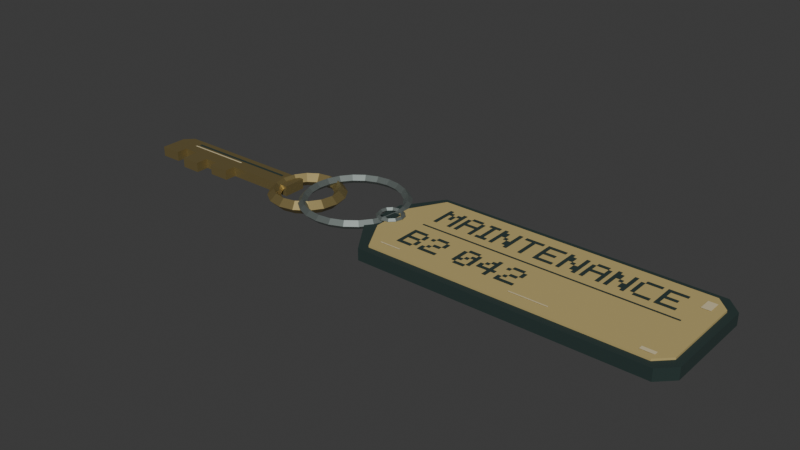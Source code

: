 # Source: Maintenance_Key_v114.blend  (saved by Blender 4.3.34; exported with 4.5.12 LTS)
import bpy
from mathutils import Matrix  # noqa: F401  (used for matrix-valued properties, if any)

bpy.ops.wm.read_factory_settings(use_empty=True)
scene = bpy.context.scene
scene.name = 'Scene'

# ---- collections
col_collection = bpy.data.collections.new('Collection'); scene.collection.children.link(col_collection)

# ---- materials (node trees are filled in below, after node groups)
mat_key114_brass = bpy.data.materials.new('Key114_brass')
mat_key114_brass.diffuse_color = (0.3763, 0.2961, 0.1221, 1.0)
mat_key114_steel = bpy.data.materials.new('Key114_steel')
mat_key114_steel.diffuse_color = (0.3278, 0.3813, 0.3613, 1.0)
mat_key114_ochre = bpy.data.materials.new('Key114_ochre')
mat_key114_ochre.diffuse_color = (0.4851, 0.3813, 0.15, 1.0)
mat_key114_ink = bpy.data.materials.new('Key114_ink')
mat_key114_ink.diffuse_color = (0.01444, 0.0331, 0.02956, 1.0)
mat_key114_wear = bpy.data.materials.new('Key114_wear')
mat_key114_wear.diffuse_color = (0.6308, 0.5395, 0.3231, 1.0)

# ---- material node trees
mat_key114_brass.use_nodes = True; mat_key114_brass.node_tree.nodes.clear()
_N = mat_key114_brass.node_tree.nodes; _L = mat_key114_brass.node_tree.links
n0 = _N.new('ShaderNodeBsdfPrincipled'); n0.name = 'Principled BSDF'; n0.location = (10, 300)
n0.inputs[0].default_value = (0.3763, 0.2961, 0.1221, 1.0)
n0.inputs[1].default_value = 0.72
n0.inputs[2].default_value = 0.42
n1 = _N.new('ShaderNodeOutputMaterial'); n1.name = 'Material Output'; n1.location = (300, 300)
_L.new(n0.outputs[0], n1.inputs[0])
n1.is_active_output = True
mat_key114_steel.use_nodes = True; mat_key114_steel.node_tree.nodes.clear()
_N = mat_key114_steel.node_tree.nodes; _L = mat_key114_steel.node_tree.links
n0 = _N.new('ShaderNodeBsdfPrincipled'); n0.name = 'Principled BSDF'; n0.location = (10, 300)
n0.inputs[0].default_value = (0.3278, 0.3813, 0.3613, 1.0)
n0.inputs[1].default_value = 0.76
n0.inputs[2].default_value = 0.34
n1 = _N.new('ShaderNodeOutputMaterial'); n1.name = 'Material Output'; n1.location = (300, 300)
_L.new(n0.outputs[0], n1.inputs[0])
n1.is_active_output = True
mat_key114_ochre.use_nodes = True; mat_key114_ochre.node_tree.nodes.clear()
_N = mat_key114_ochre.node_tree.nodes; _L = mat_key114_ochre.node_tree.links
n0 = _N.new('ShaderNodeBsdfPrincipled'); n0.name = 'Principled BSDF'; n0.location = (10, 300)
n0.inputs[0].default_value = (0.4851, 0.3813, 0.15, 1.0)
n0.inputs[1].default_value = 0.02
n0.inputs[2].default_value = 0.8
n1 = _N.new('ShaderNodeOutputMaterial'); n1.name = 'Material Output'; n1.location = (300, 300)
_L.new(n0.outputs[0], n1.inputs[0])
n1.is_active_output = True
mat_key114_ink.use_nodes = True; mat_key114_ink.node_tree.nodes.clear()
_N = mat_key114_ink.node_tree.nodes; _L = mat_key114_ink.node_tree.links
n0 = _N.new('ShaderNodeBsdfPrincipled'); n0.name = 'Principled BSDF'; n0.location = (10, 300)
n0.inputs[0].default_value = (0.01444, 0.0331, 0.02956, 1.0)
n0.inputs[2].default_value = 0.95
n1 = _N.new('ShaderNodeOutputMaterial'); n1.name = 'Material Output'; n1.location = (300, 300)
_L.new(n0.outputs[0], n1.inputs[0])
n1.is_active_output = True
mat_key114_wear.use_nodes = True; mat_key114_wear.node_tree.nodes.clear()
_N = mat_key114_wear.node_tree.nodes; _L = mat_key114_wear.node_tree.links
n0 = _N.new('ShaderNodeBsdfPrincipled'); n0.name = 'Principled BSDF'; n0.location = (10, 300)
n0.inputs[0].default_value = (0.6308, 0.5395, 0.3231, 1.0)
n0.inputs[2].default_value = 0.9
n1 = _N.new('ShaderNodeOutputMaterial'); n1.name = 'Material Output'; n1.location = (300, 300)
_L.new(n0.outputs[0], n1.inputs[0])
n1.is_active_output = True

# ---- world
world_world = bpy.data.worlds.new('World'); scene.world = world_world
world_world.use_nodes = True; world_world.node_tree.nodes.clear()
_N = world_world.node_tree.nodes; _L = world_world.node_tree.links
n0 = _N.new('ShaderNodeOutputWorld'); n0.name = 'World Output'; n0.location = (300, 300)
n1 = _N.new('ShaderNodeBackground'); n1.name = 'Background'; n1.location = (10, 300)
n1.inputs[0].default_value = (0.05088, 0.05088, 0.05088, 1.0)
_L.new(n1.outputs[0], n0.inputs[0])
n0.is_active_output = True
world_world.color = (0.05088, 0.05088, 0.05088)
world_world.sun_shadow_jitter_overblur = 0.0

# ---- meshes
me_maintenance_key_v114_geometry = bpy.data.meshes.new('maintenance-key-v114_geometry')
me_maintenance_key_v114_geometry.from_pydata([(0.037, 0.0, 0.008), (0.034, 0.0, 0.011), (0.031, 0.0, 0.008), (0.034, 0.0, 0.005), (0.03574, -0.009576, 0.008), (0.03284, -0.0088, 0.011), (0.02994, -0.008023, 0.008), (0.03284, -0.0088, 0.005), (0.03204, -0.0185, 0.008), (0.02944, -0.017, 0.011), (0.02685, -0.0155, 0.008), (0.02944, -0.017, 0.005), (0.02616, -0.02616, 0.008), (0.02404, -0.02404, 0.011), (0.02192, -0.02192, 0.008), (0.02404, -0.02404, 0.005), (0.0185, -0.03204, 0.008), (0.017, -0.02944, 0.011), (0.0155, -0.02685, 0.008), (0.017, -0.02944, 0.005), (0.009576, -0.03574, 0.008), (0.0088, -0.03284, 0.011), (0.008023, -0.02994, 0.008), (0.0088, -0.03284, 0.005), (2.266e-18, -0.037, 0.008), (2.082e-18, -0.034, 0.011), (1.898e-18, -0.031, 0.008), (2.082e-18, -0.034, 0.005), (-0.009576, -0.03574, 0.008), (-0.0088, -0.03284, 0.011), (-0.008023, -0.02994, 0.008), (-0.0088, -0.03284, 0.005), (-0.0185, -0.03204, 0.008), (-0.017, -0.02944, 0.011), (-0.0155, -0.02685, 0.008), (-0.017, -0.02944, 0.005), (-0.02616, -0.02616, 0.008), (-0.02404, -0.02404, 0.011), (-0.02192, -0.02192, 0.008), (-0.02404, -0.02404, 0.005), (-0.03204, -0.0185, 0.008), (-0.02944, -0.017, 0.011), (-0.02685, -0.0155, 0.008), (-0.02944, -0.017, 0.005), (-0.03574, -0.009576, 0.008), (-0.03284, -0.0088, 0.011), (-0.02994, -0.008023, 0.008), (-0.03284, -0.0088, 0.005), (-0.037, -4.531e-18, 0.008), (-0.034, -4.164e-18, 0.011), (-0.031, -3.796e-18, 0.008), (-0.034, -4.164e-18, 0.005), (-0.03574, 0.009576, 0.008), (-0.03284, 0.0088, 0.011), (-0.02994, 0.008023, 0.008), (-0.03284, 0.0088, 0.005), (-0.03204, 0.0185, 0.008), (-0.02944, 0.017, 0.011), (-0.02685, 0.0155, 0.008), (-0.02944, 0.017, 0.005), (-0.02616, 0.02616, 0.008), (-0.02404, 0.02404, 0.011), (-0.02192, 0.02192, 0.008), (-0.02404, 0.02404, 0.005), (-0.0185, 0.03204, 0.008), (-0.017, 0.02944, 0.011), (-0.0155, 0.02685, 0.008), (-0.017, 0.02944, 0.005), (-0.009576, 0.03574, 0.008), (-0.0088, 0.03284, 0.011), (-0.008023, 0.02994, 0.008), (-0.0088, 0.03284, 0.005), (-6.797e-18, 0.037, 0.008), (-6.246e-18, 0.034, 0.011), (-5.695e-18, 0.031, 0.008), (-6.246e-18, 0.034, 0.005), (0.009576, 0.03574, 0.008), (0.0088, 0.03284, 0.011), (0.008023, 0.02994, 0.008), (0.0088, 0.03284, 0.005), (0.0185, 0.03204, 0.008), (0.017, 0.02944, 0.011), (0.0155, 0.02685, 0.008), (0.017, 0.02944, 0.005), (0.02616, 0.02616, 0.008), (0.02404, 0.02404, 0.011), (0.02192, 0.02192, 0.008), (0.02404, 0.02404, 0.005), (0.03204, 0.0185, 0.008), (0.02944, 0.017, 0.011), (0.02685, 0.0155, 0.008), (0.02944, 0.017, 0.005), (0.03574, 0.009576, 0.008), (0.03284, 0.0088, 0.011), (0.02994, 0.008023, 0.008), (0.03284, 0.0088, 0.005), (-0.0105, -0.006, 0.0045), (-0.015, -0.006, 0.009), (-0.0195, -0.006, 0.0045), (-0.015, -0.006, 0.0), (-0.01252, -0.01614, 0.0045), (-0.01667, -0.01442, 0.009), (-0.02083, -0.0127, 0.0045), (-0.01667, -0.01442, 0.0), (-0.01826, -0.02474, 0.0045), (-0.02144, -0.02156, 0.009), (-0.02463, -0.01837, 0.0045), (-0.02144, -0.02156, 0.0), (-0.02686, -0.03048, 0.0045), (-0.02858, -0.02633, 0.009), (-0.0303, -0.02217, 0.0045), (-0.02858, -0.02633, 0.0), (-0.037, -0.0325, 0.0045), (-0.037, -0.028, 0.009), (-0.037, -0.0235, 0.0045), (-0.037, -0.028, 0.0), (-0.04714, -0.03048, 0.0045), (-0.04542, -0.02633, 0.009), (-0.0437, -0.02217, 0.0045), (-0.04542, -0.02633, 0.0), (-0.05574, -0.02474, 0.0045), (-0.05256, -0.02156, 0.009), (-0.04937, -0.01837, 0.0045), (-0.05256, -0.02156, 0.0), (-0.06148, -0.01614, 0.0045), (-0.05733, -0.01442, 0.009), (-0.05317, -0.0127, 0.0045), (-0.05733, -0.01442, 0.0), (-0.0635, -0.006, 0.0045), (-0.059, -0.006, 0.009), (-0.0545, -0.006, 0.0045), (-0.059, -0.006, 0.0), (-0.06148, 0.004141, 0.0045), (-0.05733, 0.002419, 0.009), (-0.05317, 0.000697, 0.0045), (-0.05733, 0.002419, 0.0), (-0.05574, 0.01274, 0.0045), (-0.05256, 0.009556, 0.009), (-0.04937, 0.006374, 0.0045), (-0.05256, 0.009556, 0.0), (-0.04714, 0.01848, 0.0045), (-0.04542, 0.01433, 0.009), (-0.0437, 0.01017, 0.0045), (-0.04542, 0.01433, 0.0), (-0.037, 0.0205, 0.0045), (-0.037, 0.016, 0.009), (-0.037, 0.0115, 0.0045), (-0.037, 0.016, 0.0), (-0.02686, 0.01848, 0.0045), (-0.02858, 0.01433, 0.009), (-0.0303, 0.01017, 0.0045), (-0.02858, 0.01433, 0.0), (-0.01826, 0.01274, 0.0045), (-0.02144, 0.009556, 0.009), (-0.02463, 0.006374, 0.0045), (-0.02144, 0.009556, 0.0), (-0.01252, 0.004141, 0.0045), (-0.01667, 0.002419, 0.009), (-0.02083, 0.000697, 0.0045), (-0.01667, 0.002419, 0.0), (-0.051, 0.004, 0.0), (-0.16, 0.004, 0.0), (-0.166, -0.002, 0.0), (-0.166, -0.02, 0.0), (-0.151, -0.02, 0.0), (-0.151, -0.012, 0.0), (-0.14, -0.012, 0.0), (-0.14, -0.024, 0.0), (-0.126, -0.024, 0.0), (-0.126, -0.015, 0.0), (-0.116, -0.015, 0.0), (-0.116, -0.02, 0.0), (-0.101, -0.02, 0.0), (-0.101, -0.012, 0.0), (-0.051, -0.012, 0.0), (-0.051, 0.004, 0.007), (-0.16, 0.004, 0.007), (-0.166, -0.002, 0.007), (-0.166, -0.02, 0.007), (-0.151, -0.02, 0.007), (-0.151, -0.012, 0.007), (-0.14, -0.012, 0.007), (-0.14, -0.024, 0.007), (-0.126, -0.024, 0.007), (-0.126, -0.015, 0.007), (-0.116, -0.015, 0.007), (-0.116, -0.02, 0.007), (-0.101, -0.02, 0.007), (-0.101, -0.012, 0.007), (-0.051, -0.012, 0.007), (-0.148, -0.0002, 0.0071), (-0.148, -0.0021, 0.0071), (-0.065, -0.0021, 0.0071), (-0.065, -0.0002, 0.0071), (-0.149, -0.0038, 0.0072), (-0.149, -0.005, 0.0072), (-0.102, -0.005, 0.0072), (-0.102, -0.0038, 0.0072), (0.027, -0.022, 0.0006), (0.045, -0.048, 0.0006), (0.239, -0.048, 0.0006), (0.249, -0.038, 0.0006), (0.249, 0.028, 0.0006), (0.239, 0.038, 0.0006), (0.045, 0.038, 0.0006), (0.027, 0.012, 0.0006), (0.027, -0.022, 0.0086), (0.045, -0.048, 0.0086), (0.239, -0.048, 0.0086), (0.249, -0.038, 0.0086), (0.249, 0.028, 0.0086), (0.239, 0.038, 0.0086), (0.045, 0.038, 0.0086), (0.027, 0.012, 0.0086), (0.036, -0.02, 0.0086), (0.049, -0.043, 0.0086), (0.235, -0.043, 0.0086), (0.244, -0.034, 0.0086), (0.244, 0.024, 0.0086), (0.235, 0.033, 0.0086), (0.049, 0.033, 0.0086), (0.036, 0.01, 0.0086), (0.036, -0.02, 0.01), (0.049, -0.043, 0.01), (0.235, -0.043, 0.01), (0.244, -0.034, 0.01), (0.244, 0.024, 0.01), (0.235, 0.033, 0.01), (0.049, 0.033, 0.01), (0.036, 0.01, 0.01), (0.0435, -0.005, 0.0106), (0.042, -0.005, 0.0121), (0.0405, -0.005, 0.0106), (0.042, -0.005, 0.0091), (0.04223, -0.00975, 0.0106), (0.04093, -0.009, 0.0121), (0.03963, -0.00825, 0.0106), (0.04093, -0.009, 0.0091), (0.03875, -0.01323, 0.0106), (0.038, -0.01193, 0.0121), (0.03725, -0.01063, 0.0106), (0.038, -0.01193, 0.0091), (0.034, -0.0145, 0.0106), (0.034, -0.013, 0.0121), (0.034, -0.0115, 0.0106), (0.034, -0.013, 0.0091), (0.02925, -0.01323, 0.0106), (0.03, -0.01193, 0.0121), (0.03075, -0.01063, 0.0106), (0.03, -0.01193, 0.0091), (0.02577, -0.00975, 0.0106), (0.02707, -0.009, 0.0121), (0.02837, -0.00825, 0.0106), (0.02707, -0.009, 0.0091), (0.0245, -0.005, 0.0106), (0.026, -0.005, 0.0121), (0.0275, -0.005, 0.0106), (0.026, -0.005, 0.0091), (0.02577, -0.00025, 0.0106), (0.02707, -0.001, 0.0121), (0.02837, -0.00175, 0.0106), (0.02707, -0.001, 0.0091), (0.02925, 0.003227, 0.0106), (0.03, 0.001928, 0.0121), (0.03075, 0.0006292, 0.0106), (0.03, 0.001928, 0.0091), (0.034, 0.0045, 0.0106), (0.034, 0.003, 0.0121), (0.034, 0.0015, 0.0106), (0.034, 0.003, 0.0091), (0.03875, 0.003227, 0.0106), (0.038, 0.001928, 0.0121), (0.03725, 0.0006292, 0.0106), (0.038, 0.001928, 0.0091), (0.04223, -0.00025, 0.0106), (0.04093, -0.001, 0.0121), (0.03963, -0.00175, 0.0106), (0.04093, -0.001, 0.0091), (0.029, -0.001, 0.0107), (0.029, -0.009, 0.0107), (0.039, -0.009, 0.0107), (0.039, -0.001, 0.0107), (0.059, 0.024, 0.0103), (0.059, 0.0214, 0.0103), (0.0616, 0.0214, 0.0103), (0.0616, 0.024, 0.0103), (0.0694, 0.024, 0.0103), (0.0694, 0.0214, 0.0103), (0.072, 0.0214, 0.0103), (0.072, 0.024, 0.0103), (0.059, 0.0214, 0.0103), (0.059, 0.0188, 0.0103), (0.0642, 0.0188, 0.0103), (0.0642, 0.0214, 0.0103), (0.0668, 0.0214, 0.0103), (0.0668, 0.0188, 0.0103), (0.072, 0.0188, 0.0103), (0.072, 0.0214, 0.0103), (0.059, 0.0188, 0.0103), (0.059, 0.0162, 0.0103), (0.0616, 0.0162, 0.0103), (0.0616, 0.0188, 0.0103), (0.0642, 0.0188, 0.0103), (0.0642, 0.0162, 0.0103), (0.0668, 0.0162, 0.0103), (0.0668, 0.0188, 0.0103), (0.0694, 0.0188, 0.0103), (0.0694, 0.0162, 0.0103), (0.072, 0.0162, 0.0103), (0.072, 0.0188, 0.0103), (0.059, 0.0162, 0.0103), (0.059, 0.0136, 0.0103), (0.0616, 0.0136, 0.0103), (0.0616, 0.0162, 0.0103), (0.0642, 0.0162, 0.0103), (0.0642, 0.0136, 0.0103), (0.0668, 0.0136, 0.0103), (0.0668, 0.0162, 0.0103), (0.0694, 0.0162, 0.0103), (0.0694, 0.0136, 0.0103), (0.072, 0.0136, 0.0103), (0.072, 0.0162, 0.0103), (0.059, 0.0136, 0.0103), (0.059, 0.011, 0.0103), (0.0616, 0.011, 0.0103), (0.0616, 0.0136, 0.0103), (0.0694, 0.0136, 0.0103), (0.0694, 0.011, 0.0103), (0.072, 0.011, 0.0103), (0.072, 0.0136, 0.0103), (0.059, 0.011, 0.0103), (0.059, 0.0084, 0.0103), (0.0616, 0.0084, 0.0103), (0.0616, 0.011, 0.0103), (0.0694, 0.011, 0.0103), (0.0694, 0.0084, 0.0103), (0.072, 0.0084, 0.0103), (0.072, 0.011, 0.0103), (0.059, 0.0084, 0.0103), (0.059, 0.0058, 0.0103), (0.0616, 0.0058, 0.0103), (0.0616, 0.0084, 0.0103), (0.0694, 0.0084, 0.0103), (0.0694, 0.0058, 0.0103), (0.072, 0.0058, 0.0103), (0.072, 0.0084, 0.0103), (0.0772, 0.024, 0.0103), (0.0772, 0.0214, 0.0103), (0.085, 0.0214, 0.0103), (0.085, 0.024, 0.0103), (0.0746, 0.0214, 0.0103), (0.0746, 0.0188, 0.0103), (0.0772, 0.0188, 0.0103), (0.0772, 0.0214, 0.0103), (0.085, 0.0214, 0.0103), (0.085, 0.0188, 0.0103), (0.0876, 0.0188, 0.0103), (0.0876, 0.0214, 0.0103), (0.0746, 0.0188, 0.0103), (0.0746, 0.0162, 0.0103), (0.0772, 0.0162, 0.0103), (0.0772, 0.0188, 0.0103), (0.085, 0.0188, 0.0103), (0.085, 0.0162, 0.0103), (0.0876, 0.0162, 0.0103), (0.0876, 0.0188, 0.0103), (0.0746, 0.0162, 0.0103), (0.0746, 0.0136, 0.0103), (0.0876, 0.0136, 0.0103), (0.0876, 0.0162, 0.0103), (0.0746, 0.0136, 0.0103), (0.0746, 0.011, 0.0103), (0.0772, 0.011, 0.0103), (0.0772, 0.0136, 0.0103), (0.085, 0.0136, 0.0103), (0.085, 0.011, 0.0103), (0.0876, 0.011, 0.0103), (0.0876, 0.0136, 0.0103), (0.0746, 0.011, 0.0103), (0.0746, 0.0084, 0.0103), (0.0772, 0.0084, 0.0103), (0.0772, 0.011, 0.0103), (0.085, 0.011, 0.0103), (0.085, 0.0084, 0.0103), (0.0876, 0.0084, 0.0103), (0.0876, 0.011, 0.0103), (0.0746, 0.0084, 0.0103), (0.0746, 0.0058, 0.0103), (0.0772, 0.0058, 0.0103), (0.0772, 0.0084, 0.0103), (0.085, 0.0084, 0.0103), (0.085, 0.0058, 0.0103), (0.0876, 0.0058, 0.0103), (0.0876, 0.0084, 0.0103), (0.0902, 0.024, 0.0103), (0.0902, 0.0214, 0.0103), (0.098, 0.0214, 0.0103), (0.098, 0.024, 0.0103), (0.0928, 0.0214, 0.0103), (0.0928, 0.0188, 0.0103), (0.0954, 0.0188, 0.0103), (0.0954, 0.0214, 0.0103), (0.0928, 0.0188, 0.0103), (0.0928, 0.0162, 0.0103), (0.0954, 0.0162, 0.0103), (0.0954, 0.0188, 0.0103), (0.0928, 0.0162, 0.0103), (0.0928, 0.0136, 0.0103), (0.0954, 0.0136, 0.0103), (0.0954, 0.0162, 0.0103), (0.0928, 0.0136, 0.0103), (0.0928, 0.011, 0.0103), (0.0954, 0.011, 0.0103), (0.0954, 0.0136, 0.0103), (0.0928, 0.011, 0.0103), (0.0928, 0.0084, 0.0103), (0.0954, 0.0084, 0.0103), (0.0954, 0.011, 0.0103), (0.0902, 0.0084, 0.0103), (0.0902, 0.0058, 0.0103), (0.098, 0.0058, 0.0103), (0.098, 0.0084, 0.0103), (0.1006, 0.024, 0.0103), (0.1006, 0.0214, 0.0103), (0.1032, 0.0214, 0.0103), (0.1032, 0.024, 0.0103), (0.111, 0.024, 0.0103), (0.111, 0.0214, 0.0103), (0.1136, 0.0214, 0.0103), (0.1136, 0.024, 0.0103), (0.1006, 0.0214, 0.0103), (0.1006, 0.0188, 0.0103), (0.1058, 0.0188, 0.0103), (0.1058, 0.0214, 0.0103), (0.111, 0.0214, 0.0103), (0.111, 0.0188, 0.0103), (0.1136, 0.0188, 0.0103), (0.1136, 0.0214, 0.0103), (0.1006, 0.0188, 0.0103), (0.1006, 0.0162, 0.0103), (0.1058, 0.0162, 0.0103), (0.1058, 0.0188, 0.0103), (0.111, 0.0188, 0.0103), (0.111, 0.0162, 0.0103), (0.1136, 0.0162, 0.0103), (0.1136, 0.0188, 0.0103), (0.1006, 0.0162, 0.0103), (0.1006, 0.0136, 0.0103), (0.1032, 0.0136, 0.0103), (0.1032, 0.0162, 0.0103), (0.1058, 0.0162, 0.0103), (0.1058, 0.0136, 0.0103), (0.1084, 0.0136, 0.0103), (0.1084, 0.0162, 0.0103), (0.111, 0.0162, 0.0103), (0.111, 0.0136, 0.0103), (0.1136, 0.0136, 0.0103), (0.1136, 0.0162, 0.0103), (0.1006, 0.0136, 0.0103), (0.1006, 0.011, 0.0103), (0.1032, 0.011, 0.0103), (0.1032, 0.0136, 0.0103), (0.1084, 0.0136, 0.0103), (0.1084, 0.011, 0.0103), (0.1136, 0.011, 0.0103), (0.1136, 0.0136, 0.0103), (0.1006, 0.011, 0.0103), (0.1006, 0.0084, 0.0103), (0.1032, 0.0084, 0.0103), (0.1032, 0.011, 0.0103), (0.1084, 0.011, 0.0103), (0.1084, 0.0084, 0.0103), (0.1136, 0.0084, 0.0103), (0.1136, 0.011, 0.0103), (0.1006, 0.0084, 0.0103), (0.1006, 0.0058, 0.0103), (0.1032, 0.0058, 0.0103), (0.1032, 0.0084, 0.0103), (0.111, 0.0084, 0.0103), (0.111, 0.0058, 0.0103), (0.1136, 0.0058, 0.0103), (0.1136, 0.0084, 0.0103), (0.1162, 0.024, 0.0103), (0.1162, 0.0214, 0.0103), (0.1292, 0.0214, 0.0103), (0.1292, 0.024, 0.0103), (0.1214, 0.0214, 0.0103), (0.1214, 0.0188, 0.0103), (0.124, 0.0188, 0.0103), (0.124, 0.0214, 0.0103), (0.1214, 0.0188, 0.0103), (0.1214, 0.0162, 0.0103), (0.124, 0.0162, 0.0103), (0.124, 0.0188, 0.0103), (0.1214, 0.0162, 0.0103), (0.1214, 0.0136, 0.0103), (0.124, 0.0136, 0.0103), (0.124, 0.0162, 0.0103), (0.1214, 0.0136, 0.0103), (0.1214, 0.011, 0.0103), (0.124, 0.011, 0.0103), (0.124, 0.0136, 0.0103), (0.1214, 0.011, 0.0103), (0.1214, 0.0084, 0.0103), (0.124, 0.0084, 0.0103), (0.124, 0.011, 0.0103), (0.1214, 0.0084, 0.0103), (0.1214, 0.0058, 0.0103), (0.124, 0.0058, 0.0103), (0.124, 0.0084, 0.0103), (0.1318, 0.024, 0.0103), (0.1318, 0.0214, 0.0103), (0.1448, 0.0214, 0.0103), (0.1448, 0.024, 0.0103), (0.1318, 0.0214, 0.0103), (0.1318, 0.0188, 0.0103), (0.1344, 0.0188, 0.0103), (0.1344, 0.0214, 0.0103), (0.1318, 0.0188, 0.0103), (0.1318, 0.0162, 0.0103), (0.1344, 0.0162, 0.0103), (0.1344, 0.0188, 0.0103), (0.1318, 0.0162, 0.0103), (0.1318, 0.0136, 0.0103), (0.1422, 0.0136, 0.0103), (0.1422, 0.0162, 0.0103), (0.1318, 0.0136, 0.0103), (0.1318, 0.011, 0.0103), (0.1344, 0.011, 0.0103), (0.1344, 0.0136, 0.0103), (0.1318, 0.011, 0.0103), (0.1318, 0.0084, 0.0103), (0.1344, 0.0084, 0.0103), (0.1344, 0.011, 0.0103), (0.1318, 0.0084, 0.0103), (0.1318, 0.0058, 0.0103), (0.1448, 0.0058, 0.0103), (0.1448, 0.0084, 0.0103), (0.1474, 0.024, 0.0103), (0.1474, 0.0214, 0.0103), (0.15, 0.0214, 0.0103), (0.15, 0.024, 0.0103), (0.1578, 0.024, 0.0103), (0.1578, 0.0214, 0.0103), (0.1604, 0.0214, 0.0103), (0.1604, 0.024, 0.0103), (0.1474, 0.0214, 0.0103), (0.1474, 0.0188, 0.0103), (0.1526, 0.0188, 0.0103), (0.1526, 0.0214, 0.0103), (0.1578, 0.0214, 0.0103), (0.1578, 0.0188, 0.0103), (0.1604, 0.0188, 0.0103), (0.1604, 0.0214, 0.0103), (0.1474, 0.0188, 0.0103), (0.1474, 0.0162, 0.0103), (0.1526, 0.0162, 0.0103), (0.1526, 0.0188, 0.0103), (0.1578, 0.0188, 0.0103), (0.1578, 0.0162, 0.0103), (0.1604, 0.0162, 0.0103), (0.1604, 0.0188, 0.0103), (0.1474, 0.0162, 0.0103), (0.1474, 0.0136, 0.0103), (0.15, 0.0136, 0.0103), (0.15, 0.0162, 0.0103), (0.1526, 0.0162, 0.0103), (0.1526, 0.0136, 0.0103), (0.1552, 0.0136, 0.0103), (0.1552, 0.0162, 0.0103), (0.1578, 0.0162, 0.0103), (0.1578, 0.0136, 0.0103), (0.1604, 0.0136, 0.0103), (0.1604, 0.0162, 0.0103), (0.1474, 0.0136, 0.0103), (0.1474, 0.011, 0.0103), (0.15, 0.011, 0.0103), (0.15, 0.0136, 0.0103), (0.1552, 0.0136, 0.0103), (0.1552, 0.011, 0.0103), (0.1604, 0.011, 0.0103), (0.1604, 0.0136, 0.0103), (0.1474, 0.011, 0.0103), (0.1474, 0.0084, 0.0103), (0.15, 0.0084, 0.0103), (0.15, 0.011, 0.0103), (0.1552, 0.011, 0.0103), (0.1552, 0.0084, 0.0103), (0.1604, 0.0084, 0.0103), (0.1604, 0.011, 0.0103), (0.1474, 0.0084, 0.0103), (0.1474, 0.0058, 0.0103), (0.15, 0.0058, 0.0103), (0.15, 0.0084, 0.0103), (0.1578, 0.0084, 0.0103), (0.1578, 0.0058, 0.0103), (0.1604, 0.0058, 0.0103), (0.1604, 0.0084, 0.0103), (0.1656, 0.024, 0.0103), (0.1656, 0.0214, 0.0103), (0.1734, 0.0214, 0.0103), (0.1734, 0.024, 0.0103), (0.163, 0.0214, 0.0103), (0.163, 0.0188, 0.0103), (0.1656, 0.0188, 0.0103), (0.1656, 0.0214, 0.0103), (0.1734, 0.0214, 0.0103), (0.1734, 0.0188, 0.0103), (0.176, 0.0188, 0.0103), (0.176, 0.0214, 0.0103), (0.163, 0.0188, 0.0103), (0.163, 0.0162, 0.0103), (0.1656, 0.0162, 0.0103), (0.1656, 0.0188, 0.0103), (0.1734, 0.0188, 0.0103), (0.1734, 0.0162, 0.0103), (0.176, 0.0162, 0.0103), (0.176, 0.0188, 0.0103), (0.163, 0.0162, 0.0103), (0.163, 0.0136, 0.0103), (0.176, 0.0136, 0.0103), (0.176, 0.0162, 0.0103), (0.163, 0.0136, 0.0103), (0.163, 0.011, 0.0103), (0.1656, 0.011, 0.0103), (0.1656, 0.0136, 0.0103), (0.1734, 0.0136, 0.0103), (0.1734, 0.011, 0.0103), (0.176, 0.011, 0.0103), (0.176, 0.0136, 0.0103), (0.163, 0.011, 0.0103), (0.163, 0.0084, 0.0103), (0.1656, 0.0084, 0.0103), (0.1656, 0.011, 0.0103), (0.1734, 0.011, 0.0103), (0.1734, 0.0084, 0.0103), (0.176, 0.0084, 0.0103), (0.176, 0.011, 0.0103), (0.163, 0.0084, 0.0103), (0.163, 0.0058, 0.0103), (0.1656, 0.0058, 0.0103), (0.1656, 0.0084, 0.0103), (0.1734, 0.0084, 0.0103), (0.1734, 0.0058, 0.0103), (0.176, 0.0058, 0.0103), (0.176, 0.0084, 0.0103), (0.1786, 0.024, 0.0103), (0.1786, 0.0214, 0.0103), (0.1812, 0.0214, 0.0103), (0.1812, 0.024, 0.0103), (0.189, 0.024, 0.0103), (0.189, 0.0214, 0.0103), (0.1916, 0.0214, 0.0103), (0.1916, 0.024, 0.0103), (0.1786, 0.0214, 0.0103), (0.1786, 0.0188, 0.0103), (0.1838, 0.0188, 0.0103), (0.1838, 0.0214, 0.0103), (0.189, 0.0214, 0.0103), (0.189, 0.0188, 0.0103), (0.1916, 0.0188, 0.0103), (0.1916, 0.0214, 0.0103), (0.1786, 0.0188, 0.0103), (0.1786, 0.0162, 0.0103), (0.1838, 0.0162, 0.0103), (0.1838, 0.0188, 0.0103), (0.189, 0.0188, 0.0103), (0.189, 0.0162, 0.0103), (0.1916, 0.0162, 0.0103), (0.1916, 0.0188, 0.0103), (0.1786, 0.0162, 0.0103), (0.1786, 0.0136, 0.0103), (0.1812, 0.0136, 0.0103), (0.1812, 0.0162, 0.0103), (0.1838, 0.0162, 0.0103), (0.1838, 0.0136, 0.0103), (0.1864, 0.0136, 0.0103), (0.1864, 0.0162, 0.0103), (0.189, 0.0162, 0.0103), (0.189, 0.0136, 0.0103), (0.1916, 0.0136, 0.0103), (0.1916, 0.0162, 0.0103), (0.1786, 0.0136, 0.0103), (0.1786, 0.011, 0.0103), (0.1812, 0.011, 0.0103), (0.1812, 0.0136, 0.0103), (0.1864, 0.0136, 0.0103), (0.1864, 0.011, 0.0103), (0.1916, 0.011, 0.0103), (0.1916, 0.0136, 0.0103), (0.1786, 0.011, 0.0103), (0.1786, 0.0084, 0.0103), (0.1812, 0.0084, 0.0103), (0.1812, 0.011, 0.0103), (0.1864, 0.011, 0.0103), (0.1864, 0.0084, 0.0103), (0.1916, 0.0084, 0.0103), (0.1916, 0.011, 0.0103), (0.1786, 0.0084, 0.0103), (0.1786, 0.0058, 0.0103), (0.1812, 0.0058, 0.0103), (0.1812, 0.0084, 0.0103), (0.189, 0.0084, 0.0103), (0.189, 0.0058, 0.0103), (0.1916, 0.0058, 0.0103), (0.1916, 0.0084, 0.0103), (0.1968, 0.024, 0.0103), (0.1968, 0.0214, 0.0103), (0.2072, 0.0214, 0.0103), (0.2072, 0.024, 0.0103), (0.1942, 0.0214, 0.0103), (0.1942, 0.0188, 0.0103), (0.1968, 0.0188, 0.0103), (0.1968, 0.0214, 0.0103), (0.1942, 0.0188, 0.0103), (0.1942, 0.0162, 0.0103), (0.1968, 0.0162, 0.0103), (0.1968, 0.0188, 0.0103), (0.1942, 0.0162, 0.0103), (0.1942, 0.0136, 0.0103), (0.1968, 0.0136, 0.0103), (0.1968, 0.0162, 0.0103), (0.1942, 0.0136, 0.0103), (0.1942, 0.011, 0.0103), (0.1968, 0.011, 0.0103), (0.1968, 0.0136, 0.0103), (0.1942, 0.011, 0.0103), (0.1942, 0.0084, 0.0103), (0.1968, 0.0084, 0.0103), (0.1968, 0.011, 0.0103), (0.1968, 0.0084, 0.0103), (0.1968, 0.0058, 0.0103), (0.2072, 0.0058, 0.0103), (0.2072, 0.0084, 0.0103), (0.2098, 0.024, 0.0103), (0.2098, 0.0214, 0.0103), (0.2228, 0.0214, 0.0103), (0.2228, 0.024, 0.0103), (0.2098, 0.0214, 0.0103), (0.2098, 0.0188, 0.0103), (0.2124, 0.0188, 0.0103), (0.2124, 0.0214, 0.0103), (0.2098, 0.0188, 0.0103), (0.2098, 0.0162, 0.0103), (0.2124, 0.0162, 0.0103), (0.2124, 0.0188, 0.0103), (0.2098, 0.0162, 0.0103), (0.2098, 0.0136, 0.0103), (0.2202, 0.0136, 0.0103), (0.2202, 0.0162, 0.0103), (0.2098, 0.0136, 0.0103), (0.2098, 0.011, 0.0103), (0.2124, 0.011, 0.0103), (0.2124, 0.0136, 0.0103), (0.2098, 0.011, 0.0103), (0.2098, 0.0084, 0.0103), (0.2124, 0.0084, 0.0103), (0.2124, 0.011, 0.0103), (0.2098, 0.0084, 0.0103), (0.2098, 0.0058, 0.0103), (0.2228, 0.0058, 0.0103), (0.2228, 0.0084, 0.0103), (0.057, -0.0008, 0.0103), (0.057, -0.0021, 0.0103), (0.23, -0.0021, 0.0103), (0.23, -0.0008, 0.0103), (0.058, -0.01, 0.0103), (0.058, -0.0126, 0.0103), (0.0684, -0.0126, 0.0103), (0.0684, -0.01, 0.0103), (0.058, -0.0126, 0.0103), (0.058, -0.0152, 0.0103), (0.0606, -0.0152, 0.0103), (0.0606, -0.0126, 0.0103), (0.0684, -0.0126, 0.0103), (0.0684, -0.0152, 0.0103), (0.071, -0.0152, 0.0103), (0.071, -0.0126, 0.0103), (0.058, -0.0152, 0.0103), (0.058, -0.0178, 0.0103), (0.0606, -0.0178, 0.0103), (0.0606, -0.0152, 0.0103), (0.0684, -0.0152, 0.0103), (0.0684, -0.0178, 0.0103), (0.071, -0.0178, 0.0103), (0.071, -0.0152, 0.0103), (0.058, -0.0178, 0.0103), (0.058, -0.0204, 0.0103), (0.0684, -0.0204, 0.0103), (0.0684, -0.0178, 0.0103), (0.058, -0.0204, 0.0103), (0.058, -0.023, 0.0103), (0.0606, -0.023, 0.0103), (0.0606, -0.0204, 0.0103), (0.0684, -0.0204, 0.0103), (0.0684, -0.023, 0.0103), (0.071, -0.023, 0.0103), (0.071, -0.0204, 0.0103), (0.058, -0.023, 0.0103), (0.058, -0.0256, 0.0103), (0.0606, -0.0256, 0.0103), (0.0606, -0.023, 0.0103), (0.0684, -0.023, 0.0103), (0.0684, -0.0256, 0.0103), (0.071, -0.0256, 0.0103), (0.071, -0.023, 0.0103), (0.058, -0.0256, 0.0103), (0.058, -0.0282, 0.0103), (0.0684, -0.0282, 0.0103), (0.0684, -0.0256, 0.0103), (0.0762, -0.01, 0.0103), (0.0762, -0.0126, 0.0103), (0.084, -0.0126, 0.0103), (0.084, -0.01, 0.0103), (0.0736, -0.0126, 0.0103), (0.0736, -0.0152, 0.0103), (0.0762, -0.0152, 0.0103), (0.0762, -0.0126, 0.0103), (0.084, -0.0126, 0.0103), (0.084, -0.0152, 0.0103), (0.0866, -0.0152, 0.0103), (0.0866, -0.0126, 0.0103), (0.084, -0.0152, 0.0103), (0.084, -0.0178, 0.0103), (0.0866, -0.0178, 0.0103), (0.0866, -0.0152, 0.0103), (0.0788, -0.0178, 0.0103), (0.0788, -0.0204, 0.0103), (0.084, -0.0204, 0.0103), (0.084, -0.0178, 0.0103), (0.0762, -0.0204, 0.0103), (0.0762, -0.023, 0.0103), (0.0788, -0.023, 0.0103), (0.0788, -0.0204, 0.0103), (0.0736, -0.023, 0.0103), (0.0736, -0.0256, 0.0103), (0.0762, -0.0256, 0.0103), (0.0762, -0.023, 0.0103), (0.0736, -0.0256, 0.0103), (0.0736, -0.0282, 0.0103), (0.0866, -0.0282, 0.0103), (0.0866, -0.0256, 0.0103), (0.0996, -0.01, 0.0103), (0.0996, -0.0126, 0.0103), (0.1074, -0.0126, 0.0103), (0.1074, -0.01, 0.0103), (0.097, -0.0126, 0.0103), (0.097, -0.0152, 0.0103), (0.0996, -0.0152, 0.0103), (0.0996, -0.0126, 0.0103), (0.1074, -0.0126, 0.0103), (0.1074, -0.0152, 0.0103), (0.11, -0.0152, 0.0103), (0.11, -0.0126, 0.0103), (0.097, -0.0152, 0.0103), (0.097, -0.0178, 0.0103), (0.0996, -0.0178, 0.0103), (0.0996, -0.0152, 0.0103), (0.1048, -0.0152, 0.0103), (0.1048, -0.0178, 0.0103), (0.11, -0.0178, 0.0103), (0.11, -0.0152, 0.0103), (0.097, -0.0178, 0.0103), (0.097, -0.0204, 0.0103), (0.0996, -0.0204, 0.0103), (0.0996, -0.0178, 0.0103), (0.1022, -0.0178, 0.0103), (0.1022, -0.0204, 0.0103), (0.1048, -0.0204, 0.0103), (0.1048, -0.0178, 0.0103), (0.1074, -0.0178, 0.0103), (0.1074, -0.0204, 0.0103), (0.11, -0.0204, 0.0103), (0.11, -0.0178, 0.0103), (0.097, -0.0204, 0.0103), (0.097, -0.023, 0.0103), (0.1022, -0.023, 0.0103), (0.1022, -0.0204, 0.0103), (0.1074, -0.0204, 0.0103), (0.1074, -0.023, 0.0103), (0.11, -0.023, 0.0103), (0.11, -0.0204, 0.0103), (0.097, -0.023, 0.0103), (0.097, -0.0256, 0.0103), (0.0996, -0.0256, 0.0103), (0.0996, -0.023, 0.0103), (0.1074, -0.023, 0.0103), (0.1074, -0.0256, 0.0103), (0.11, -0.0256, 0.0103), (0.11, -0.023, 0.0103), (0.0996, -0.0256, 0.0103), (0.0996, -0.0282, 0.0103), (0.1074, -0.0282, 0.0103), (0.1074, -0.0256, 0.0103), (0.1204, -0.01, 0.0103), (0.1204, -0.0126, 0.0103), (0.123, -0.0126, 0.0103), (0.123, -0.01, 0.0103), (0.1178, -0.0126, 0.0103), (0.1178, -0.0152, 0.0103), (0.123, -0.0152, 0.0103), (0.123, -0.0126, 0.0103), (0.1152, -0.0152, 0.0103), (0.1152, -0.0178, 0.0103), (0.1178, -0.0178, 0.0103), (0.1178, -0.0152, 0.0103), (0.1204, -0.0152, 0.0103), (0.1204, -0.0178, 0.0103), (0.123, -0.0178, 0.0103), (0.123, -0.0152, 0.0103), (0.1126, -0.0178, 0.0103), (0.1126, -0.0204, 0.0103), (0.1152, -0.0204, 0.0103), (0.1152, -0.0178, 0.0103), (0.1204, -0.0178, 0.0103), (0.1204, -0.0204, 0.0103), (0.123, -0.0204, 0.0103), (0.123, -0.0178, 0.0103), (0.1126, -0.0204, 0.0103), (0.1126, -0.023, 0.0103), (0.1256, -0.023, 0.0103), (0.1256, -0.0204, 0.0103), (0.1204, -0.023, 0.0103), (0.1204, -0.0256, 0.0103), (0.123, -0.0256, 0.0103), (0.123, -0.023, 0.0103), (0.1204, -0.0256, 0.0103), (0.1204, -0.0282, 0.0103), (0.123, -0.0282, 0.0103), (0.123, -0.0256, 0.0103), (0.1308, -0.01, 0.0103), (0.1308, -0.0126, 0.0103), (0.1386, -0.0126, 0.0103), (0.1386, -0.01, 0.0103), (0.1282, -0.0126, 0.0103), (0.1282, -0.0152, 0.0103), (0.1308, -0.0152, 0.0103), (0.1308, -0.0126, 0.0103), (0.1386, -0.0126, 0.0103), (0.1386, -0.0152, 0.0103), (0.1412, -0.0152, 0.0103), (0.1412, -0.0126, 0.0103), (0.1386, -0.0152, 0.0103), (0.1386, -0.0178, 0.0103), (0.1412, -0.0178, 0.0103), (0.1412, -0.0152, 0.0103), (0.1334, -0.0178, 0.0103), (0.1334, -0.0204, 0.0103), (0.1386, -0.0204, 0.0103), (0.1386, -0.0178, 0.0103), (0.1308, -0.0204, 0.0103), (0.1308, -0.023, 0.0103), (0.1334, -0.023, 0.0103), (0.1334, -0.0204, 0.0103), (0.1282, -0.023, 0.0103), (0.1282, -0.0256, 0.0103), (0.1308, -0.0256, 0.0103), (0.1308, -0.023, 0.0103), (0.1282, -0.0256, 0.0103), (0.1282, -0.0282, 0.0103), (0.1412, -0.0282, 0.0103), (0.1412, -0.0256, 0.0103), (0.226, -0.036, 0.0104), (0.226, -0.039, 0.0104), (0.235, -0.039, 0.0104), (0.235, -0.036, 0.0104), (0.052, -0.035, 0.0104), (0.052, -0.036, 0.0104), (0.067, -0.036, 0.0104), (0.067, -0.035, 0.0104), (0.232, 0.026, 0.0104), (0.232, 0.017, 0.0104), (0.238, 0.017, 0.0104), (0.238, 0.026, 0.0104), (0.143, -0.034, 0.0104), (0.143, -0.035, 0.0104), (0.169, -0.035, 0.0104), (0.169, -0.034, 0.0104)], [], [(1, 5, 4, 0), (2, 6, 5, 1), (3, 7, 6, 2), (0, 4, 7, 3), (5, 9, 8, 4), (6, 10, 9, 5), (7, 11, 10, 6), (4, 8, 11, 7), (9, 13, 12, 8), (10, 14, 13, 9), (11, 15, 14, 10), (8, 12, 15, 11), (13, 17, 16, 12), (14, 18, 17, 13), (15, 19, 18, 14), (12, 16, 19, 15), (17, 21, 20, 16), (18, 22, 21, 17), (19, 23, 22, 18), (16, 20, 23, 19), (21, 25, 24, 20), (22, 26, 25, 21), (23, 27, 26, 22), (20, 24, 27, 23), (25, 29, 28, 24), (26, 30, 29, 25), (27, 31, 30, 26), (24, 28, 31, 27), (29, 33, 32, 28), (30, 34, 33, 29), (31, 35, 34, 30), (28, 32, 35, 31), (33, 37, 36, 32), (34, 38, 37, 33), (35, 39, 38, 34), (32, 36, 39, 35), (37, 41, 40, 36), (38, 42, 41, 37), (39, 43, 42, 38), (36, 40, 43, 39), (41, 45, 44, 40), (42, 46, 45, 41), (43, 47, 46, 42), (40, 44, 47, 43), (45, 49, 48, 44), (46, 50, 49, 45), (47, 51, 50, 46), (44, 48, 51, 47), (49, 53, 52, 48), (50, 54, 53, 49), (51, 55, 54, 50), (48, 52, 55, 51), (53, 57, 56, 52), (54, 58, 57, 53), (55, 59, 58, 54), (52, 56, 59, 55), (57, 61, 60, 56), (58, 62, 61, 57), (59, 63, 62, 58), (56, 60, 63, 59), (61, 65, 64, 60), (62, 66, 65, 61), (63, 67, 66, 62), (60, 64, 67, 63), (65, 69, 68, 64), (66, 70, 69, 65), (67, 71, 70, 66), (64, 68, 71, 67), (69, 73, 72, 68), (70, 74, 73, 69), (71, 75, 74, 70), (68, 72, 75, 71), (73, 77, 76, 72), (74, 78, 77, 73), (75, 79, 78, 74), (72, 76, 79, 75), (77, 81, 80, 76), (78, 82, 81, 77), (79, 83, 82, 78), (76, 80, 83, 79), (81, 85, 84, 80), (82, 86, 85, 81), (83, 87, 86, 82), (80, 84, 87, 83), (85, 89, 88, 84), (86, 90, 89, 85), (87, 91, 90, 86), (84, 88, 91, 87), (89, 93, 92, 88), (90, 94, 93, 89), (91, 95, 94, 90), (88, 92, 95, 91), (93, 1, 0, 92), (94, 2, 1, 93), (95, 3, 2, 94), (92, 0, 3, 95), (97, 101, 100, 96), (98, 102, 101, 97), (99, 103, 102, 98), (96, 100, 103, 99), (101, 105, 104, 100), (102, 106, 105, 101), (103, 107, 106, 102), (100, 104, 107, 103), (105, 109, 108, 104), (106, 110, 109, 105), (107, 111, 110, 106), (104, 108, 111, 107), (109, 113, 112, 108), (110, 114, 113, 109), (111, 115, 114, 110), (108, 112, 115, 111), (113, 117, 116, 112), (114, 118, 117, 113), (115, 119, 118, 114), (112, 116, 119, 115), (117, 121, 120, 116), (118, 122, 121, 117), (119, 123, 122, 118), (116, 120, 123, 119), (121, 125, 124, 120), (122, 126, 125, 121), (123, 127, 126, 122), (120, 124, 127, 123), (125, 129, 128, 124), (126, 130, 129, 125), (127, 131, 130, 126), (124, 128, 131, 127), (129, 133, 132, 128), (130, 134, 133, 129), (131, 135, 134, 130), (128, 132, 135, 131), (133, 137, 136, 132), (134, 138, 137, 133), (135, 139, 138, 134), (132, 136, 139, 135), (137, 141, 140, 136), (138, 142, 141, 137), (139, 143, 142, 138), (136, 140, 143, 139), (141, 145, 144, 140), (142, 146, 145, 141), (143, 147, 146, 142), (140, 144, 147, 143), (145, 149, 148, 144), (146, 150, 149, 145), (147, 151, 150, 146), (144, 148, 151, 147), (149, 153, 152, 148), (150, 154, 153, 149), (151, 155, 154, 150), (148, 152, 155, 151), (153, 157, 156, 152), (154, 158, 157, 153), (155, 159, 158, 154), (152, 156, 159, 155), (157, 97, 96, 156), (158, 98, 97, 157), (159, 99, 98, 158), (156, 96, 99, 159), (174, 173, 172, 171, 170, 169, 168, 167, 166, 165, 164, 163, 162, 161, 160), (175, 176, 177, 178, 179, 180, 181, 182, 183, 184, 185, 186, 187, 188, 189), (160, 161, 176, 175), (161, 162, 177, 176), (162, 163, 178, 177), (163, 164, 179, 178), (164, 165, 180, 179), (165, 166, 181, 180), (166, 167, 182, 181), (167, 168, 183, 182), (168, 169, 184, 183), (169, 170, 185, 184), (170, 171, 186, 185), (171, 172, 187, 186), (172, 173, 188, 187), (173, 174, 189, 188), (174, 160, 175, 189), (190, 191, 192, 193), (194, 195, 196, 197), (205, 204, 203, 202, 201, 200, 199, 198), (206, 207, 208, 209, 210, 211, 212, 213), (198, 199, 207, 206), (199, 200, 208, 207), (200, 201, 209, 208), (201, 202, 210, 209), (202, 203, 211, 210), (203, 204, 212, 211), (204, 205, 213, 212), (205, 198, 206, 213), (221, 220, 219, 218, 217, 216, 215, 214), (222, 223, 224, 225, 226, 227, 228, 229), (214, 215, 223, 222), (215, 216, 224, 223), (216, 217, 225, 224), (217, 218, 226, 225), (218, 219, 227, 226), (219, 220, 228, 227), (220, 221, 229, 228), (221, 214, 222, 229), (231, 235, 234, 230), (232, 236, 235, 231), (233, 237, 236, 232), (230, 234, 237, 233), (235, 239, 238, 234), (236, 240, 239, 235), (237, 241, 240, 236), (234, 238, 241, 237), (239, 243, 242, 238), (240, 244, 243, 239), (241, 245, 244, 240), (238, 242, 245, 241), (243, 247, 246, 242), (244, 248, 247, 243), (245, 249, 248, 244), (242, 246, 249, 245), (247, 251, 250, 246), (248, 252, 251, 247), (249, 253, 252, 248), (246, 250, 253, 249), (251, 255, 254, 250), (252, 256, 255, 251), (253, 257, 256, 252), (250, 254, 257, 253), (255, 259, 258, 254), (256, 260, 259, 255), (257, 261, 260, 256), (254, 258, 261, 257), (259, 263, 262, 258), (260, 264, 263, 259), (261, 265, 264, 260), (258, 262, 265, 261), (263, 267, 266, 262), (264, 268, 267, 263), (265, 269, 268, 264), (262, 266, 269, 265), (267, 271, 270, 266), (268, 272, 271, 267), (269, 273, 272, 268), (266, 270, 273, 269), (271, 275, 274, 270), (272, 276, 275, 271), (273, 277, 276, 272), (270, 274, 277, 273), (275, 231, 230, 274), (276, 232, 231, 275), (277, 233, 232, 276), (274, 230, 233, 277), (278, 279, 280, 281), (282, 283, 284, 285), (286, 287, 288, 289), (290, 291, 292, 293), (294, 295, 296, 297), (298, 299, 300, 301), (302, 303, 304, 305), (306, 307, 308, 309), (310, 311, 312, 313), (314, 315, 316, 317), (318, 319, 320, 321), (322, 323, 324, 325), (326, 327, 328, 329), (330, 331, 332, 333), (334, 335, 336, 337), (338, 339, 340, 341), (342, 343, 344, 345), (346, 347, 348, 349), (350, 351, 352, 353), (354, 355, 356, 357), (358, 359, 360, 361), (362, 363, 364, 365), (366, 367, 368, 369), (370, 371, 372, 373), (374, 375, 376, 377), (378, 379, 380, 381), (382, 383, 384, 385), (386, 387, 388, 389), (390, 391, 392, 393), (394, 395, 396, 397), (398, 399, 400, 401), (402, 403, 404, 405), (406, 407, 408, 409), (410, 411, 412, 413), (414, 415, 416, 417), (418, 419, 420, 421), (422, 423, 424, 425), (426, 427, 428, 429), (430, 431, 432, 433), (434, 435, 436, 437), (438, 439, 440, 441), (442, 443, 444, 445), (446, 447, 448, 449), (450, 451, 452, 453), (454, 455, 456, 457), (458, 459, 460, 461), (462, 463, 464, 465), (466, 467, 468, 469), (470, 471, 472, 473), (474, 475, 476, 477), (478, 479, 480, 481), (482, 483, 484, 485), (486, 487, 488, 489), (490, 491, 492, 493), (494, 495, 496, 497), (498, 499, 500, 501), (502, 503, 504, 505), (506, 507, 508, 509), (510, 511, 512, 513), (514, 515, 516, 517), (518, 519, 520, 521), (522, 523, 524, 525), (526, 527, 528, 529), (530, 531, 532, 533), (534, 535, 536, 537), (538, 539, 540, 541), (542, 543, 544, 545), (546, 547, 548, 549), (550, 551, 552, 553), (554, 555, 556, 557), (558, 559, 560, 561), (562, 563, 564, 565), (566, 567, 568, 569), (570, 571, 572, 573), (574, 575, 576, 577), (578, 579, 580, 581), (582, 583, 584, 585), (586, 587, 588, 589), (590, 591, 592, 593), (594, 595, 596, 597), (598, 599, 600, 601), (602, 603, 604, 605), (606, 607, 608, 609), (610, 611, 612, 613), (614, 615, 616, 617), (618, 619, 620, 621), (622, 623, 624, 625), (626, 627, 628, 629), (630, 631, 632, 633), (634, 635, 636, 637), (638, 639, 640, 641), (642, 643, 644, 645), (646, 647, 648, 649), (650, 651, 652, 653), (654, 655, 656, 657), (658, 659, 660, 661), (662, 663, 664, 665), (666, 667, 668, 669), (670, 671, 672, 673), (674, 675, 676, 677), (678, 679, 680, 681), (682, 683, 684, 685), (686, 687, 688, 689), (690, 691, 692, 693), (694, 695, 696, 697), (698, 699, 700, 701), (702, 703, 704, 705), (706, 707, 708, 709), (710, 711, 712, 713), (714, 715, 716, 717), (718, 719, 720, 721), (722, 723, 724, 725), (726, 727, 728, 729), (730, 731, 732, 733), (734, 735, 736, 737), (738, 739, 740, 741), (742, 743, 744, 745), (746, 747, 748, 749), (750, 751, 752, 753), (754, 755, 756, 757), (758, 759, 760, 761), (762, 763, 764, 765), (766, 767, 768, 769), (770, 771, 772, 773), (774, 775, 776, 777), (778, 779, 780, 781), (782, 783, 784, 785), (786, 787, 788, 789), (790, 791, 792, 793), (794, 795, 796, 797), (798, 799, 800, 801), (802, 803, 804, 805), (806, 807, 808, 809), (810, 811, 812, 813), (814, 815, 816, 817), (818, 819, 820, 821), (822, 823, 824, 825), (826, 827, 828, 829), (830, 831, 832, 833), (834, 835, 836, 837), (838, 839, 840, 841), (842, 843, 844, 845), (846, 847, 848, 849), (850, 851, 852, 853), (854, 855, 856, 857), (858, 859, 860, 861), (862, 863, 864, 865), (866, 867, 868, 869), (870, 871, 872, 873), (874, 875, 876, 877), (878, 879, 880, 881), (882, 883, 884, 885), (886, 887, 888, 889), (890, 891, 892, 893), (894, 895, 896, 897), (898, 899, 900, 901), (902, 903, 904, 905), (906, 907, 908, 909), (910, 911, 912, 913), (914, 915, 916, 917), (918, 919, 920, 921), (922, 923, 924, 925), (926, 927, 928, 929), (930, 931, 932, 933), (934, 935, 936, 937), (938, 939, 940, 941), (942, 943, 944, 945), (946, 947, 948, 949), (950, 951, 952, 953), (954, 955, 956, 957), (958, 959, 960, 961), (962, 963, 964, 965), (966, 967, 968, 969), (970, 971, 972, 973), (974, 975, 976, 977)])
me_maintenance_key_v114_geometry.polygons.foreach_set('material_index', [1, 1, 1, 1, 1, 1, 1, 1, 1, 1, 1, 1, 1, 1, 1, 1, 1, 1, 1, 1, 1, 1, 1, 1, 1, 1, 1, 1, 1, 1, 1, 1, 1, 1, 1, 1, 1, 1, 1, 1, 1, 1, 1, 1, 1, 1, 1, 1, 1, 1, 1, 1, 1, 1, 1, 1, 1, 1, 1, 1, 1, 1, 1, 1, 1, 1, 1, 1, 1, 1, 1, 1, 1, 1, 1, 1, 1, 1, 1, 1, 1, 1, 1, 1, 1, 1, 1, 1, 1, 1, 1, 1, 1, 1, 1, 1, 0, 0, 0, 0, 0, 0, 0, 0, 0, 0, 0, 0, 0, 0, 0, 0, 0, 0, 0, 0, 0, 0, 0, 0, 0, 0, 0, 0, 0, 0, 0, 0, 0, 0, 0, 0, 0, 0, 0, 0, 0, 0, 0, 0, 0, 0, 0, 0, 0, 0, 0, 0, 0, 0, 0, 0, 0, 0, 0, 0, 0, 0, 0, 0, 0, 0, 0, 0, 0, 0, 0, 0, 0, 0, 0, 0, 0, 0, 0, 0, 0, 3, 4, 3, 3, 3, 3, 3, 3, 3, 3, 3, 3, 2, 2, 2, 2, 2, 2, 2, 2, 2, 2, 1, 1, 1, 1, 1, 1, 1, 1, 1, 1, 1, 1, 1, 1, 1, 1, 1, 1, 1, 1, 1, 1, 1, 1, 1, 1, 1, 1, 1, 1, 1, 1, 1, 1, 1, 1, 1, 1, 1, 1, 1, 1, 1, 1, 1, 1, 1, 1, 3, 3, 3, 3, 3, 3, 3, 3, 3, 3, 3, 3, 3, 3, 3, 3, 3, 3, 3, 3, 3, 3, 3, 3, 3, 3, 3, 3, 3, 3, 3, 3, 3, 3, 3, 3, 3, 3, 3, 3, 3, 3, 3, 3, 3, 3, 3, 3, 3, 3, 3, 3, 3, 3, 3, 3, 3, 3, 3, 3, 3, 3, 3, 3, 3, 3, 3, 3, 3, 3, 3, 3, 3, 3, 3, 3, 3, 3, 3, 3, 3, 3, 3, 3, 3, 3, 3, 3, 3, 3, 3, 3, 3, 3, 3, 3, 3, 3, 3, 3, 3, 3, 3, 3, 3, 3, 3, 3, 3, 3, 3, 3, 3, 3, 3, 3, 3, 3, 3, 3, 3, 3, 3, 3, 3, 3, 3, 3, 3, 3, 3, 3, 3, 3, 3, 3, 3, 3, 3, 3, 3, 3, 3, 3, 3, 3, 3, 3, 3, 3, 3, 3, 3, 3, 3, 3, 3, 3, 3, 3, 3, 3, 3, 3, 3, 3, 3, 3, 3, 3, 3, 4, 4, 4, 4])
me_maintenance_key_v114_geometry.materials.append(mat_key114_brass)
me_maintenance_key_v114_geometry.materials.append(mat_key114_steel)
me_maintenance_key_v114_geometry.materials.append(mat_key114_ochre)
me_maintenance_key_v114_geometry.materials.append(mat_key114_ink)
me_maintenance_key_v114_geometry.materials.append(mat_key114_wear)
me_maintenance_key_v114_geometry.update()

# ---- objects
ob_maintenance_key_v114 = bpy.data.objects.new('maintenance-key-v114', me_maintenance_key_v114_geometry)
ob_maintenance_key_v114__support_bottom = bpy.data.objects.new('maintenance-key-v114__support_bottom', None)
ob_maintenance_key_v114__table_support = bpy.data.objects.new('maintenance-key-v114__table_support', None)
ob_maintenance_key_v114__grip = bpy.data.objects.new('maintenance-key-v114__grip', None)
ob_maintenance_key_v114__ring = bpy.data.objects.new('maintenance-key-v114__ring', None)
ob_maintenance_key_v114__tag_center = bpy.data.objects.new('maintenance-key-v114__tag_center', None)

# ---- transforms, parenting, visibility, modifiers, constraints
ob_maintenance_key_v114.location = (0.0, 0.0, 0.0)
ob_maintenance_key_v114__support_bottom.parent = ob_maintenance_key_v114
ob_maintenance_key_v114__support_bottom.location = (0.0, 0.0, 0.0)
ob_maintenance_key_v114__support_bottom.empty_display_size = 0.012
ob_maintenance_key_v114__table_support.parent = ob_maintenance_key_v114
ob_maintenance_key_v114__table_support.location = (-0.105, -0.005, 0.0)
ob_maintenance_key_v114__table_support.empty_display_size = 0.012
ob_maintenance_key_v114__grip.parent = ob_maintenance_key_v114
ob_maintenance_key_v114__grip.location = (0.0, 0.0, 0.008)
ob_maintenance_key_v114__grip.empty_display_size = 0.012
ob_maintenance_key_v114__ring.parent = ob_maintenance_key_v114
ob_maintenance_key_v114__ring.location = (0.0, 0.0, 0.008)
ob_maintenance_key_v114__ring.empty_display_size = 0.012
ob_maintenance_key_v114__tag_center.parent = ob_maintenance_key_v114
ob_maintenance_key_v114__tag_center.location = (0.145, -0.005, 0.01)
ob_maintenance_key_v114__tag_center.empty_display_size = 0.012

# ---- collection membership
col_collection.objects.link(ob_maintenance_key_v114)
col_collection.objects.link(ob_maintenance_key_v114__support_bottom)
col_collection.objects.link(ob_maintenance_key_v114__table_support)
col_collection.objects.link(ob_maintenance_key_v114__grip)
col_collection.objects.link(ob_maintenance_key_v114__ring)
col_collection.objects.link(ob_maintenance_key_v114__tag_center)

# ---- scene / render settings (as saved in the file)
scene.frame_start = 1; scene.frame_end = 250; scene.frame_set(1)
scene.render.engine = 'BLENDER_EEVEE_NEXT'
bpy.context.view_layer.update()

# ---- added for rendering (the .blend has no active camera and no usable light): camera, sun
cam_auto = bpy.data.cameras.new('AutoCamera')
cam_auto.lens = 50.0
cam_auto.sensor_width = 36.0
cam_auto.clip_end = 1000.0
ob_auto_camera = bpy.data.objects.new('AutoCamera', cam_auto)
scene.collection.objects.link(ob_auto_camera)
ob_auto_camera.location = (0.433786, -0.475743, 0.319879)
ob_auto_camera.rotation_euler = (1.09748, -7.21219e-08, 0.694738)
scene.camera = ob_auto_camera
light_auto_sun = bpy.data.lights.new('AutoSun', 'SUN')
light_auto_sun.energy = 3.0
light_auto_sun.angle = 0.0523599
ob_auto_sun = bpy.data.objects.new('AutoSun', light_auto_sun)
scene.collection.objects.link(ob_auto_sun)
ob_auto_sun.rotation_euler = (0.872665, 0.174533, 0.523599)
bpy.context.view_layer.update()
